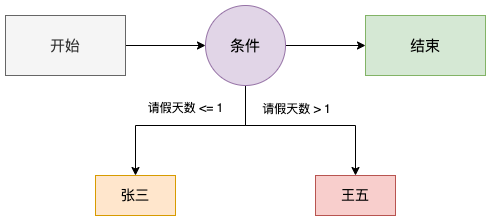

The diagram above was exported from draw.io. Its source (the exported page's mxGraphModel, read from the mxfile embedded in the PNG):
<mxGraphModel dx="1426" dy="746" grid="1" gridSize="10" guides="1" tooltips="1" connect="1" arrows="1" fold="1" page="1" pageScale="1" pageWidth="1169" pageHeight="827" math="0" shadow="0">
  <root>
    <mxCell id="0" />
    <mxCell id="1" parent="0" />
    <mxCell id="qK7_UOeLYeerS3fQwBpg-1" style="edgeStyle=orthogonalEdgeStyle;rounded=0;orthogonalLoop=1;jettySize=auto;html=1;entryX=0;entryY=0.5;entryDx=0;entryDy=0;fontSize=15;" edge="1" parent="1" source="qK7_UOeLYeerS3fQwBpg-2">
      <mxGeometry relative="1" as="geometry">
        <mxPoint x="400" y="350" as="targetPoint" />
      </mxGeometry>
    </mxCell>
    <mxCell id="qK7_UOeLYeerS3fQwBpg-2" value="开始" style="rounded=0;whiteSpace=wrap;html=1;fontSize=15;fillColor=#f5f5f5;fontColor=#333333;strokeColor=#666666;" vertex="1" parent="1">
      <mxGeometry x="200" y="320" width="120" height="60" as="geometry" />
    </mxCell>
    <mxCell id="qK7_UOeLYeerS3fQwBpg-3" style="edgeStyle=orthogonalEdgeStyle;rounded=0;orthogonalLoop=1;jettySize=auto;html=1;entryX=0;entryY=0.5;entryDx=0;entryDy=0;fontSize=15;" edge="1" parent="1" target="qK7_UOeLYeerS3fQwBpg-4">
      <mxGeometry relative="1" as="geometry">
        <mxPoint x="480" y="350" as="sourcePoint" />
      </mxGeometry>
    </mxCell>
    <mxCell id="qK7_UOeLYeerS3fQwBpg-4" value="结束" style="rounded=0;whiteSpace=wrap;html=1;fontSize=15;fillColor=#d5e8d4;strokeColor=#82b366;" vertex="1" parent="1">
      <mxGeometry x="560" y="320" width="120" height="60" as="geometry" />
    </mxCell>
    <mxCell id="qK7_UOeLYeerS3fQwBpg-6" style="edgeStyle=orthogonalEdgeStyle;rounded=0;orthogonalLoop=1;jettySize=auto;html=1;entryX=0.5;entryY=0;entryDx=0;entryDy=0;fontSize=15;" edge="1" parent="1" target="qK7_UOeLYeerS3fQwBpg-9">
      <mxGeometry relative="1" as="geometry">
        <mxPoint x="440" y="396" as="sourcePoint" />
        <mxPoint x="330" y="486" as="targetPoint" />
        <Array as="points">
          <mxPoint x="440" y="430" />
          <mxPoint x="330" y="430" />
        </Array>
      </mxGeometry>
    </mxCell>
    <mxCell id="qK7_UOeLYeerS3fQwBpg-7" style="edgeStyle=orthogonalEdgeStyle;rounded=0;orthogonalLoop=1;jettySize=auto;html=1;entryX=0.5;entryY=0;entryDx=0;entryDy=0;fontSize=15;" edge="1" parent="1" source="qK7_UOeLYeerS3fQwBpg-8" target="qK7_UOeLYeerS3fQwBpg-10">
      <mxGeometry relative="1" as="geometry">
        <Array as="points">
          <mxPoint x="440" y="430" />
          <mxPoint x="550" y="430" />
        </Array>
      </mxGeometry>
    </mxCell>
    <mxCell id="qK7_UOeLYeerS3fQwBpg-8" value="条件" style="ellipse;whiteSpace=wrap;html=1;aspect=fixed;fontSize=15;fillColor=#e1d5e7;strokeColor=#9673a6;" vertex="1" parent="1">
      <mxGeometry x="400" y="310" width="80" height="80" as="geometry" />
    </mxCell>
    <mxCell id="qK7_UOeLYeerS3fQwBpg-9" value="张三" style="rounded=0;whiteSpace=wrap;html=1;fontSize=14;fillColor=#ffe6cc;strokeColor=#d79b00;" vertex="1" parent="1">
      <mxGeometry x="290" y="480" width="80" height="40" as="geometry" />
    </mxCell>
    <mxCell id="qK7_UOeLYeerS3fQwBpg-10" value="王五" style="rounded=0;whiteSpace=wrap;html=1;fontSize=14;fillColor=#f8cecc;strokeColor=#b85450;" vertex="1" parent="1">
      <mxGeometry x="510" y="480" width="80" height="40" as="geometry" />
    </mxCell>
    <mxCell id="qK7_UOeLYeerS3fQwBpg-12" value="请假天数 &amp;lt;= 1" style="text;html=1;align=center;verticalAlign=middle;resizable=0;points=[];autosize=1;strokeColor=none;fillColor=none;" vertex="1" parent="1">
      <mxGeometry x="335" y="403" width="90" height="20" as="geometry" />
    </mxCell>
    <mxCell id="qK7_UOeLYeerS3fQwBpg-13" value="请假天数 &amp;gt; 1" style="text;html=1;align=center;verticalAlign=middle;resizable=0;points=[];autosize=1;strokeColor=none;fillColor=none;" vertex="1" parent="1">
      <mxGeometry x="451" y="404" width="80" height="20" as="geometry" />
    </mxCell>
  </root>
</mxGraphModel>